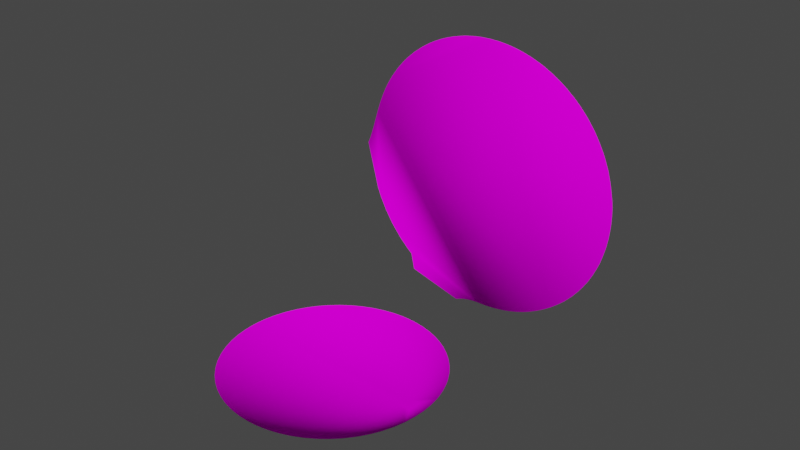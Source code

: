 # Source: link3.m.blend  (saved by Blender 3.2.14; exported with 4.5.12 LTS)
import bpy
from mathutils import Matrix  # noqa: F401  (used for matrix-valued properties, if any)

bpy.ops.wm.read_factory_settings(use_empty=True)
scene = bpy.context.scene
scene.name = 'Scene'

# ---- images (referenced by path relative to the original .blend; pixels are not part of the script)
import os
ASSET_DIR = os.environ.get("B2B_ASSET_DIR", "")  # directory of the original .blend (textures are referenced by path, not embedded)
HERE = os.path.dirname(os.path.abspath(__file__))  # packed textures are extracted next to this script under _unpacked/

def load_image(name, relpath, width, height, colorspace="sRGB"):
    """Load a texture the original file referenced (path relative to the .blend, or extracted next to this script)."""
    p = next((c for c in (os.path.join(HERE, relpath), os.path.join(ASSET_DIR, relpath)) if relpath and os.path.exists(c)), "")
    if p:
        img = bpy.data.images.load(p, check_existing=True)
        img.name = name
    else:  # same state as the original file: an image datablock whose file is absent (Cycles renders it pink)
        img = bpy.data.images.new(name, width, height)
        img.source = "FILE"
        img.filepath = "//" + (relpath or name)
    img.colorspace_settings.name = colorspace
    return img
img_colors_png_001 = load_image('colors.png.001', 'colors.png', 1024, 1024, 'sRGB')

# ---- materials (node trees are filled in below, after node groups)
mat_part__feature003_004_001_002 = bpy.data.materials.new('Part__Feature003_004_001_002')
mat_part__feature003_004_001_002.use_transparent_shadow = False
mat_part__feature003_004_001_002.diffuse_color = (1.0, 1.0, 1.0, 1.0)
mat_part__feature003_004_001_002.roughness = 1.0
mat_part__feature003_004_001_002.specular_intensity = 0.007812
mat_part__feature002_007_001_002 = bpy.data.materials.new('Part__Feature002_007_001_002')
mat_part__feature002_007_001_002.use_transparent_shadow = False
mat_part__feature002_007_001_002.diffuse_color = (1.0, 1.0, 1.0, 1.0)
mat_part__feature002_007_001_002.roughness = 1.0
mat_part__feature002_007_001_002.specular_intensity = 0.007812
mat_part__feature001_010_001_002 = bpy.data.materials.new('Part__Feature001_010_001_002')
mat_part__feature001_010_001_002.use_transparent_shadow = False
mat_part__feature001_010_001_002.diffuse_color = (1.0, 1.0, 1.0, 1.0)
mat_part__feature001_010_001_002.roughness = 1.0
mat_part__feature001_010_001_002.specular_intensity = 0.007812
mat_part__feature_001_001_001_002 = bpy.data.materials.new('Part__Feature_001_001_001_002')
mat_part__feature_001_001_001_002.use_transparent_shadow = False
mat_part__feature_001_001_001_002.diffuse_color = (0.251, 0.251, 0.251, 1.0)
mat_part__feature_001_001_001_002.roughness = 1.0
mat_part__feature_001_001_001_002.specular_intensity = 0.007812

# ---- material node trees
mat_part__feature003_004_001_002.use_nodes = True; mat_part__feature003_004_001_002.node_tree.nodes.clear()
_N = mat_part__feature003_004_001_002.node_tree.nodes; _L = mat_part__feature003_004_001_002.node_tree.links
n0 = _N.new('ShaderNodeBsdfPrincipled'); n0.name = 'Principled BSDF'; n0.location = (10, 300)
n0.distribution = 'GGX'
n0.subsurface_method = 'RANDOM_WALK_SKIN'
n0.inputs[2].default_value = 1.0
n0.inputs[3].default_value = 1.0
n0.inputs[13].default_value = 0.007812
n0.inputs[27].default_value = (0.0, 0.0, 0.0, 1.0)
n0.inputs[28].default_value = 1.0
n1 = _N.new('ShaderNodeOutputMaterial'); n1.name = 'Material Output'; n1.location = (300, 300)
n2 = _N.new('ShaderNodeTexImage'); n2.name = '图像纹理'; n2.location = (-300, 600)
n2.image = img_colors_png_001
_L.new(n0.outputs[0], n1.inputs[0])
_L.new(n2.outputs[0], n0.inputs[0])
n1.is_active_output = True
mat_part__feature002_007_001_002.use_nodes = True; mat_part__feature002_007_001_002.node_tree.nodes.clear()
_N = mat_part__feature002_007_001_002.node_tree.nodes; _L = mat_part__feature002_007_001_002.node_tree.links
n0 = _N.new('ShaderNodeBsdfPrincipled'); n0.name = 'Principled BSDF'; n0.location = (10, 300)
n0.distribution = 'GGX'
n0.subsurface_method = 'RANDOM_WALK_SKIN'
n0.inputs[2].default_value = 1.0
n0.inputs[3].default_value = 1.0
n0.inputs[13].default_value = 0.007812
n0.inputs[27].default_value = (0.0, 0.0, 0.0, 1.0)
n0.inputs[28].default_value = 1.0
n1 = _N.new('ShaderNodeOutputMaterial'); n1.name = 'Material Output'; n1.location = (300, 300)
n2 = _N.new('ShaderNodeTexImage'); n2.name = '图像纹理'; n2.location = (-300, 600)
n2.image = img_colors_png_001
_L.new(n0.outputs[0], n1.inputs[0])
_L.new(n2.outputs[0], n0.inputs[0])
n1.is_active_output = True
mat_part__feature001_010_001_002.use_nodes = True; mat_part__feature001_010_001_002.node_tree.nodes.clear()
_N = mat_part__feature001_010_001_002.node_tree.nodes; _L = mat_part__feature001_010_001_002.node_tree.links
n0 = _N.new('ShaderNodeBsdfPrincipled'); n0.name = 'Principled BSDF'; n0.location = (10, 300)
n0.distribution = 'GGX'
n0.subsurface_method = 'RANDOM_WALK_SKIN'
n0.inputs[2].default_value = 1.0
n0.inputs[3].default_value = 1.0
n0.inputs[13].default_value = 0.007812
n0.inputs[27].default_value = (0.0, 0.0, 0.0, 1.0)
n0.inputs[28].default_value = 1.0
n1 = _N.new('ShaderNodeOutputMaterial'); n1.name = 'Material Output'; n1.location = (300, 300)
n2 = _N.new('ShaderNodeTexImage'); n2.name = '图像纹理'; n2.location = (-300, 600)
n2.image = img_colors_png_001
_L.new(n0.outputs[0], n1.inputs[0])
_L.new(n2.outputs[0], n0.inputs[0])
n1.is_active_output = True
mat_part__feature_001_001_001_002.use_nodes = True; mat_part__feature_001_001_001_002.node_tree.nodes.clear()
_N = mat_part__feature_001_001_001_002.node_tree.nodes; _L = mat_part__feature_001_001_001_002.node_tree.links
n0 = _N.new('ShaderNodeBsdfPrincipled'); n0.name = 'Principled BSDF'; n0.location = (10, 300)
n0.distribution = 'GGX'
n0.subsurface_method = 'RANDOM_WALK_SKIN'
n0.inputs[2].default_value = 1.0
n0.inputs[3].default_value = 1.0
n0.inputs[13].default_value = 0.007812
n0.inputs[27].default_value = (0.0, 0.0, 0.0, 1.0)
n0.inputs[28].default_value = 1.0
n1 = _N.new('ShaderNodeOutputMaterial'); n1.name = 'Material Output'; n1.location = (300, 300)
n2 = _N.new('ShaderNodeTexImage'); n2.name = '图像纹理'; n2.location = (-300, 600)
n2.image = img_colors_png_001
_L.new(n0.outputs[0], n1.inputs[0])
_L.new(n2.outputs[0], n0.inputs[0])
n1.is_active_output = True

# ---- world
world_world = bpy.data.worlds.new('World'); scene.world = world_world
world_world.use_nodes = True; world_world.node_tree.nodes.clear()
_N = world_world.node_tree.nodes; _L = world_world.node_tree.links
n0 = _N.new('ShaderNodeOutputWorld'); n0.name = 'World Output'; n0.location = (300, 300)
n1 = _N.new('ShaderNodeBackground'); n1.name = 'Background'; n1.location = (10, 300)
n1.inputs[0].default_value = (0.05088, 0.05088, 0.05088, 1.0)
_L.new(n1.outputs[0], n0.inputs[0])
n0.is_active_output = True
world_world.color = (0.05088, 0.05088, 0.05088)
world_world.use_sun_shadow = False
world_world.sun_shadow_jitter_overblur = 0.0

# ---- meshes
me_node3_part__feature003_003 = bpy.data.meshes.new('node3_Part__Feature003.003')
me_node3_part__feature003_003.from_pydata([(0.06675, 0.0005, 0.05271), (0.0825, 0.000654, 0.055), (0.0825, 0.0005, 0.055), (0.06318, 0.0005, 0.0515), (0.0789, 0.0005, 0.05489), (0.0518, 0.0005, 0.04565), (0.04781, 0.0005, 0.04271), (0.03982, 0.0005, 0.03472), (0.07601, 0.0005, 0.05462), (0.06023, 0.0005, 0.0503), (0.0369, 0.0005, 0.03077), (0.07167, 0.0005, 0.05395), (0.05743, 0.0005, 0.04896), (0.04463, 0.0005, 0.0399), (0.05492, 0.0005, 0.04759), (0.04248, 0.0005, 0.03774), (0.1302, 0.0005, -0.02749), (0.129, 0.0005, 0.02939), (0.1274, 0.0005, 0.03184), (0.1319, 0.0005, -0.02423), (0.1375, 0.0005, -0.00143), (0.1375, 0.0005, 0.00143), (0.125, 0.000501, 0.03497), (0.08122, 0.0005, -0.05502), (0.0854, 0.0005, -0.05494), (0.1333, 0.000501, -0.02111), (0.0891, 0.0005, -0.05461), (0.1237, 0.0005, 0.03647), (0.1345, 0.0005, -0.01809), (0.09176, 0.000501, -0.05423), (0.1215, 0.000501, 0.03883), (0.1356, 0.000501, -0.01421), (0.09467, 0.000501, -0.05365), (0.119, 0.0005, 0.04118), (0.1364, 0.0005, -0.01097), (0.09755, 0.000501, -0.05292), (0.1153, 0.000501, 0.04416), (0.1004, 0.000501, -0.05203), (0.137, 0.0005, -0.007331), (0.1131, 0.0005, 0.0457), (0.1032, 0.000501, -0.05099), (0.1373, 0.0005, -0.004394), (0.1093, 0.0005, 0.04802), (0.1057, 0.000501, -0.0499), (0.1093, 0.0005, -0.04802), (0.1061, 0.0005, 0.0497), (0.1374, 0.000501, 0.004113), (0.1041, 0.000501, 0.05059), (0.1125, 0.0005, -0.0461), (0.1371, 0.000501, 0.007063), (0.1155, 0.0005, -0.04399), (0.1006, 0.0005, 0.05194), (0.1365, 0.0005, 0.01025), (0.09778, 0.0005, 0.05284), (0.1184, 0.0005, -0.04166), (0.1357, 0.0005, 0.01385), (0.09492, 0.0005, 0.05358), (0.1212, 0.000501, -0.03915), (0.09202, 0.0005, 0.05417), (0.1345, 0.0005, 0.01809), (0.1242, 0.0005, -0.03592), (0.0891, 0.0005, 0.05461), (0.1331, 0.0005, 0.02155), (0.08615, 0.0005, 0.05488), (0.1265, 0.0005, -0.03304), (0.1322, 0.000501, 0.02369), (0.0825, 0.0005, 0.055), (0.1282, 0.0005, -0.03063), (0.1305, 0.0005, 0.02685), (0.03077, 0.0005, 0.01877), (0.03223, 0.0005, 0.02231), (0.03474, 0.0005, 0.02731), (0.03338, 0.0005, 0.02476), (0.04851, 0.0005, -0.05125), (0.07074, 0.000501, -0.05746), (0.04707, 0.0005, -0.04457), (0.07219, 0.0005, -0.05681), (0.07438, 0.0005, -0.05606), (0.07608, 0.0005, -0.05564), (0.07861, 0.0005, -0.05521), (0.04464, 0.0005, -0.04249), (0.041, 0.0005, -0.03896), (0.02907, 0.0005, -0.01968), (0.02405, 0.0005, -0.000698), (0.03678, 0.0005, -0.03394), (0.02515, 0.0005, 0.001817), (0.0267, 0.0005, 0.006235), (0.02915, 0.0005, 0.01415), (0.03325, 0.0005, -0.02854), (0.03064, 0.0005, -0.02348), (4e-06, -0.05501, -0.121), (0.04647, -0.02942, -0.121), (0.05502, 0.0, -0.121), (0.04478, -0.03195, -0.121), (0.04304, -0.03424, -0.121), (0.000359, 0.05501, -0.121), (0.005046, 0.05479, -0.121), (0.04114, -0.0365, -0.121), (0.01091, 0.05393, -0.121), (0.03906, -0.03874, -0.121), (0.03698, -0.04071, -0.121), (0.01664, 0.05244, -0.121), (0.03563, -0.04191, -0.121), (0.02219, 0.05035, -0.121), (0.03244, -0.04444, -0.121), (0.02661, 0.04814, -0.121), (0.03007, 0.04608, -0.121), (0.03478, 0.04263, -0.121), (0.03917, 0.03864, -0.121), (0.02747, -0.04767, -0.121), (0.04247, 0.03498, -0.121), (0.04571, 0.03062, -0.121), (0.04862, 0.02576, -0.121), (0.0496, 0.02379, -0.121), (0.05063, 0.02149, -0.121), (0.05221, 0.01735, -0.121), (0.0534, 0.01322, -0.121), (0.05392, 0.01091, -0.121), (0.05472, 0.005784, -0.121), (0.05472, -0.005784, -0.121), (0.02219, -0.05035, -0.121), (0.05378, -0.01163, -0.121), (0.01664, -0.05244, -0.121), (0.05221, -0.01735, -0.121), (0.01091, -0.05393, -0.121), (0.05004, -0.02286, -0.121), (0.005046, -0.05479, -0.121), (0.04799, -0.02688, -0.121), (0.04571, 0.003175, -0.121), (0.04968, 0.003474, -0.121), (0.04982, -0.000197, -0.121), (0.04545, -0.002893, -0.121), (-0.005047, -0.05479, -0.121), (0.04968, -0.003474, -0.121), (0.04544, 0.002879, -0.121), (0.0457, -0.003172, -0.121), (-0.02486, 0.04908, -0.121), (-0.02999, 0.04612, -0.121), (-0.01944, 0.05147, -0.121), (-0.01379, 0.05326, -0.121), (-0.007983, 0.05444, -0.121), (-0.003374, 0.05491, -0.121), (-0.03916, 0.03864, -0.121), (-0.04271, 0.03468, -0.121), (-0.03478, 0.04263, -0.121), (-0.05483, 0.004344, -0.121), (-0.05501, 0.000812, -0.121), (-0.05432, 0.008725, -0.121), (-0.05307, 0.01452, -0.121), (-0.0512, 0.02014, -0.121), (-0.04874, 0.02553, -0.121), (-0.04571, 0.03062, -0.121), (-0.03244, -0.04444, -0.121), (-0.02747, -0.04767, -0.121), (-0.03703, -0.04069, -0.121), (-0.04119, -0.03648, -0.121), (-0.04487, -0.03184, -0.121), (-0.04804, -0.02682, -0.121), (-0.05064, -0.0215, -0.121), (-0.05266, -0.01593, -0.121), (-0.05407, -0.01018, -0.121), (-0.05485, -0.004306, -0.121), (-0.01091, -0.05393, -0.121), (-0.01664, -0.05244, -0.121), (-0.02219, -0.05035, -0.121), (0.06966, 0.000498, -0.05613), (0.06924, 0.0005, -0.05587), (0.0476, 0.0005, -0.04557), (0.04947, 0.0005, -0.04696), (0.05713, 0.0005, -0.05152), (0.06696, 0.0005, -0.05527), (0.06244, 0.0005, -0.05381), (0.05303, 0.0005, -0.04927)], [(1, 2), (1, 66), (170, 171), (168, 172), (167, 168), (165, 166), (166, 170), (169, 171), (169, 172)], [(2, 69, 50), (50, 69, 48), (48, 69, 44), (44, 69, 43), (43, 69, 40), (40, 69, 37), (37, 69, 35), (35, 69, 32), (32, 69, 29), (29, 69, 26), (26, 69, 24), (24, 69, 23), (3, 9, 0), (70, 71, 72), (14, 5, 12), (12, 5, 9), (69, 10, 70), (2, 10, 69), (70, 10, 71), (8, 10, 2), (10, 15, 7), (8, 15, 10), (0, 15, 8), (5, 13, 9), (6, 13, 5), (9, 13, 0), (0, 13, 15), (66, 2, 63), (63, 2, 61), (61, 2, 58), (58, 2, 56), (56, 2, 53), (53, 2, 51), (51, 2, 47), (47, 2, 45), (45, 2, 42), (42, 2, 39), (39, 2, 36), (36, 2, 33), (33, 2, 30), (30, 2, 27), (27, 2, 22), (22, 2, 18), (18, 2, 17), (17, 2, 68), (68, 2, 65), (65, 2, 62), (62, 2, 59), (59, 2, 55), (55, 2, 52), (52, 2, 49), (49, 2, 46), (46, 2, 21), (21, 2, 20), (20, 2, 41), (41, 2, 38), (38, 2, 34), (34, 2, 31), (31, 2, 28), (28, 2, 25), (74, 75, 73), (25, 2, 19), (19, 2, 16), (76, 75, 74), (16, 2, 67), (67, 2, 64), (64, 2, 60), (60, 2, 57), (57, 2, 54), (54, 2, 50), (77, 75, 76), (78, 75, 77), (79, 75, 78), (23, 75, 79), (23, 80, 75), (23, 81, 80), (23, 84, 81), (82, 85, 83), (82, 86, 85), (4, 8, 2), (82, 87, 86), (88, 87, 89), (89, 87, 82), (23, 87, 84), (84, 87, 88), (11, 0, 8), (23, 69, 87), (113, 128, 112), (114, 128, 113), (129, 118, 130), (118, 92, 130), (131, 90, 132), (131, 126, 90), (92, 119, 130), (130, 119, 133), (111, 134, 110), (112, 134, 111), (131, 124, 126), (119, 121, 133), (133, 121, 135), (131, 122, 124), (121, 123, 135), (128, 134, 112), (115, 128, 114), (106, 134, 105), (107, 134, 106), (108, 134, 107), (110, 134, 108), (131, 120, 122), (123, 125, 135), (131, 109, 120), (125, 127, 135), (135, 127, 131), (127, 91, 131), (131, 104, 109), (91, 93, 131), (93, 94, 131), (131, 102, 104), (96, 134, 95), (94, 97, 131), (98, 134, 96), (131, 100, 102), (101, 134, 98), (103, 134, 101), (105, 134, 103), (97, 99, 131), (131, 99, 100), (136, 134, 137), (138, 134, 136), (139, 134, 138), (140, 134, 139), (141, 134, 140), (95, 134, 141), (116, 128, 115), (142, 134, 143), (144, 134, 142), (137, 134, 144), (145, 134, 146), (147, 134, 145), (148, 134, 147), (149, 134, 148), (150, 134, 149), (151, 134, 150), (143, 134, 151), (116, 117, 128), (117, 129, 128), (117, 118, 129), (152, 131, 153), (154, 131, 152), (155, 131, 154), (156, 131, 155), (157, 131, 156), (158, 131, 157), (159, 131, 158), (160, 131, 159), (161, 131, 160), (146, 131, 161), (134, 131, 146), (162, 131, 132), (163, 131, 162), (164, 131, 163), (153, 131, 164), (135, 131, 130), (133, 135, 130), (130, 128, 129), (130, 134, 128), (130, 131, 134)])
me_node3_part__feature003_003.polygons.foreach_set('use_smooth', [True] * 167)
_k = set([(1, 2), (1, 66), (2, 66)])
me_node3_part__feature003_003.attributes.new('sharp_edge', 'BOOLEAN', 'EDGE').data.foreach_set('value', [ (min(e.vertices), max(e.vertices)) in _k for e in me_node3_part__feature003_003.edges])
_uv = me_node3_part__feature003_003.uv_layers.new(name='UVMap')
_uv.uv.foreach_set('vector', [0.1437, 0.8195, 0.1425, 0.8093, 0.1589, 0.8128, 0.1589, 0.8128, 0.1425, 0.8093, 0.1589, 0.8122, 0.1589, 0.8122, 0.1425, 0.8093, 0.1587, 0.8116, 0.1587, 0.8116, 0.1425, 0.8093, 0.1586, 0.811, 0.1586, 0.811, 0.1425, 0.8093, 0.1584, 0.8105, 0.1584, 0.8105, 0.1425, 0.8093, 0.1583, 0.8101, 0.1583, 0.8101, 0.1425, 0.8093, 0.1581, 0.8096, 0.1581, 0.8096, 0.1425, 0.8093, 0.1578, 0.8092, 0.1578, 0.8092, 0.1425, 0.8093, 0.1576, 0.8088, 0.1576, 0.8088, 0.1425, 0.8093, 0.1574, 0.8084, 0.1574, 0.8084, 0.1425, 0.8093, 0.157, 0.808, 0.157, 0.808, 0.1425, 0.8093, 0.1566, 0.8074, 0.1421, 0.8167, 0.1419, 0.8163, 0.1423, 0.8173, 0.1422, 0.8098, 0.1419, 0.8107, 0.142, 0.8102, 0.1417, 0.8153, 0.1416, 0.8147, 0.1418, 0.8158, 0.1418, 0.8158, 0.1416, 0.8147, 0.1419, 0.8163, 0.1425, 0.8093, 0.1417, 0.8113, 0.1422, 0.8098, 0.1437, 0.8195, 0.1417, 0.8113, 0.1425, 0.8093, 0.1422, 0.8098, 0.1417, 0.8113, 0.1419, 0.8107, 0.1431, 0.8186, 0.1417, 0.8113, 0.1437, 0.8195, 0.1417, 0.8113, 0.1415, 0.8127, 0.1416, 0.8121, 0.1431, 0.8186, 0.1415, 0.8127, 0.1417, 0.8113, 0.1423, 0.8173, 0.1415, 0.8127, 0.1431, 0.8186, 0.1416, 0.8147, 0.1415, 0.8132, 0.1419, 0.8163, 0.1415, 0.8139, 0.1415, 0.8132, 0.1416, 0.8147, 0.1419, 0.8163, 0.1415, 0.8132, 0.1423, 0.8173, 0.1423, 0.8173, 0.1415, 0.8132, 0.1415, 0.8127, 0.1437, 0.8195, 0.1437, 0.8195, 0.1441, 0.8199, 0.1441, 0.8199, 0.1437, 0.8195, 0.1445, 0.8202, 0.1445, 0.8202, 0.1437, 0.8195, 0.1448, 0.8205, 0.1448, 0.8205, 0.1437, 0.8195, 0.1452, 0.8208, 0.1452, 0.8208, 0.1437, 0.8195, 0.1456, 0.8211, 0.1456, 0.8211, 0.1437, 0.8195, 0.146, 0.8213, 0.146, 0.8213, 0.1437, 0.8195, 0.1466, 0.8216, 0.1466, 0.8216, 0.1437, 0.8195, 0.1469, 0.8218, 0.1469, 0.8218, 0.1437, 0.8195, 0.1474, 0.822, 0.1474, 0.822, 0.1437, 0.8195, 0.1481, 0.8222, 0.1481, 0.8222, 0.1437, 0.8195, 0.1485, 0.8223, 0.1485, 0.8223, 0.1437, 0.8195, 0.1492, 0.8224, 0.1492, 0.8224, 0.1437, 0.8195, 0.1498, 0.8225, 0.1498, 0.8225, 0.1437, 0.8195, 0.1503, 0.8225, 0.1503, 0.8225, 0.1437, 0.8195, 0.1506, 0.8225, 0.1506, 0.8225, 0.1437, 0.8195, 0.1512, 0.8224, 0.1512, 0.8224, 0.1437, 0.8195, 0.1517, 0.8224, 0.1517, 0.8224, 0.1437, 0.8195, 0.1522, 0.8223, 0.1522, 0.8223, 0.1437, 0.8195, 0.1527, 0.8221, 0.1527, 0.8221, 0.1437, 0.8195, 0.1531, 0.822, 0.1531, 0.822, 0.1437, 0.8195, 0.1536, 0.8218, 0.1536, 0.8218, 0.1437, 0.8195, 0.1543, 0.8215, 0.1543, 0.8215, 0.1437, 0.8195, 0.1548, 0.8212, 0.1548, 0.8212, 0.1437, 0.8195, 0.1552, 0.8209, 0.1552, 0.8209, 0.1437, 0.8195, 0.1556, 0.8206, 0.1556, 0.8206, 0.1437, 0.8195, 0.1559, 0.8204, 0.1559, 0.8204, 0.1437, 0.8195, 0.1563, 0.8201, 0.1563, 0.8201, 0.1437, 0.8195, 0.1566, 0.8197, 0.1566, 0.8197, 0.1437, 0.8195, 0.1569, 0.8194, 0.1569, 0.8194, 0.1437, 0.8195, 0.1573, 0.8189, 0.1573, 0.8189, 0.1437, 0.8195, 0.1576, 0.8185, 0.1576, 0.8185, 0.1437, 0.8195, 0.1579, 0.8179, 0.1579, 0.8179, 0.1437, 0.8195, 0.1581, 0.8174, 0.1557, 0.8059, 0.1517, 0.8044, 0.1526, 0.8039, 0.1581, 0.8174, 0.1437, 0.8195, 0.1583, 0.8169, 0.1583, 0.8169, 0.1437, 0.8195, 0.1585, 0.8164, 0.1558, 0.8061, 0.1517, 0.8044, 0.1557, 0.8059, 0.1585, 0.8164, 0.1437, 0.8195, 0.1587, 0.8158, 0.1587, 0.8158, 0.1437, 0.8195, 0.1588, 0.8153, 0.1588, 0.8153, 0.1437, 0.8195, 0.1589, 0.8147, 0.1589, 0.8147, 0.1437, 0.8195, 0.159, 0.814, 0.159, 0.814, 0.1437, 0.8195, 0.159, 0.8134, 0.159, 0.8134, 0.1437, 0.8195, 0.1589, 0.8128, 0.156, 0.8065, 0.1517, 0.8044, 0.1558, 0.8061, 0.1561, 0.8067, 0.1517, 0.8044, 0.156, 0.8065, 0.1563, 0.8071, 0.1517, 0.8044, 0.1561, 0.8067, 0.1566, 0.8074, 0.1517, 0.8044, 0.1563, 0.8071, 0.1566, 0.8074, 0.1512, 0.8043, 0.1517, 0.8044, 0.1566, 0.8074, 0.1504, 0.8043, 0.1512, 0.8043, 0.1566, 0.8074, 0.1493, 0.8043, 0.1504, 0.8043, 0.1468, 0.8049, 0.1439, 0.8068, 0.1441, 0.8064, 0.1468, 0.8049, 0.1435, 0.8074, 0.1439, 0.8068, 0.1434, 0.819, 0.1431, 0.8186, 0.1437, 0.8195, 0.1468, 0.8049, 0.1428, 0.8086, 0.1435, 0.8074, 0.1483, 0.8045, 0.1428, 0.8086, 0.1474, 0.8047, 0.1474, 0.8047, 0.1428, 0.8086, 0.1468, 0.8049, 0.1566, 0.8074, 0.1428, 0.8086, 0.1493, 0.8043, 0.1493, 0.8043, 0.1428, 0.8086, 0.1483, 0.8045, 0.1427, 0.818, 0.1423, 0.8173, 0.1431, 0.8186, 0.1566, 0.8074, 0.1425, 0.8093, 0.1428, 0.8086, 0.1731, 0.8152, 0.1698, 0.8154, 0.1733, 0.8149, 0.1728, 0.8154, 0.1698, 0.8154, 0.1731, 0.8152, 0.17, 0.8161, 0.1706, 0.8167, 0.1695, 0.8162, 0.1706, 0.8167, 0.1697, 0.817, 0.1695, 0.8162, 0.1689, 0.8157, 0.1592, 0.8108, 0.1591, 0.81, 0.1689, 0.8157, 0.1595, 0.8115, 0.1592, 0.8108, 0.1697, 0.817, 0.1688, 0.8172, 0.1695, 0.8162, 0.1695, 0.8162, 0.1688, 0.8172, 0.169, 0.8164, 0.174, 0.8143, 0.1698, 0.8154, 0.1745, 0.8136, 0.1733, 0.8149, 0.1698, 0.8154, 0.174, 0.8143, 0.1689, 0.8157, 0.1598, 0.8124, 0.1595, 0.8115, 0.1688, 0.8172, 0.1679, 0.8173, 0.169, 0.8164, 0.169, 0.8164, 0.1679, 0.8173, 0.1689, 0.8157, 0.1689, 0.8157, 0.1603, 0.8133, 0.1598, 0.8124, 0.1679, 0.8173, 0.167, 0.8173, 0.1689, 0.8157, 0.1698, 0.8154, 0.1698, 0.8154, 0.1733, 0.8149, 0.1722, 0.8159, 0.1698, 0.8154, 0.1728, 0.8154, 0.1757, 0.8111, 0.1698, 0.8154, 0.1759, 0.8105, 0.1754, 0.812, 0.1698, 0.8154, 0.1757, 0.8111, 0.1749, 0.8129, 0.1698, 0.8154, 0.1754, 0.812, 0.1745, 0.8136, 0.1698, 0.8154, 0.1749, 0.8129, 0.1689, 0.8157, 0.1608, 0.8141, 0.1603, 0.8133, 0.167, 0.8173, 0.166, 0.8172, 0.1689, 0.8157, 0.1689, 0.8157, 0.1614, 0.8148, 0.1608, 0.8141, 0.166, 0.8172, 0.1654, 0.8171, 0.1689, 0.8157, 0.1689, 0.8157, 0.1654, 0.8171, 0.1689, 0.8157, 0.1654, 0.8171, 0.1649, 0.817, 0.1689, 0.8157, 0.1689, 0.8157, 0.1621, 0.8154, 0.1614, 0.8148, 0.1649, 0.817, 0.1645, 0.8168, 0.1689, 0.8157, 0.1645, 0.8168, 0.1641, 0.8166, 0.1689, 0.8157, 0.1689, 0.8157, 0.1626, 0.8158, 0.1621, 0.8154, 0.176, 0.8068, 0.1698, 0.8154, 0.1759, 0.8061, 0.1641, 0.8166, 0.1636, 0.8164, 0.1689, 0.8157, 0.1761, 0.8078, 0.1698, 0.8154, 0.176, 0.8068, 0.1689, 0.8157, 0.1628, 0.816, 0.1626, 0.8158, 0.1761, 0.8088, 0.1698, 0.8154, 0.1761, 0.8078, 0.176, 0.8097, 0.1698, 0.8154, 0.1761, 0.8088, 0.1759, 0.8105, 0.1698, 0.8154, 0.176, 0.8097, 0.1636, 0.8164, 0.1632, 0.8162, 0.1689, 0.8157, 0.1689, 0.8157, 0.1632, 0.8162, 0.1628, 0.816, 0.174, 0.8024, 0.1698, 0.8154, 0.1733, 0.8017, 0.1746, 0.8031, 0.1698, 0.8154, 0.174, 0.8024, 0.1751, 0.8039, 0.1698, 0.8154, 0.1746, 0.8031, 0.1755, 0.8048, 0.1698, 0.8154, 0.1751, 0.8039, 0.1757, 0.8055, 0.1698, 0.8154, 0.1755, 0.8048, 0.1759, 0.8061, 0.1698, 0.8154, 0.1757, 0.8055, 0.1716, 0.8162, 0.1698, 0.8154, 0.1722, 0.8159, 0.1719, 0.8006, 0.1698, 0.8154, 0.1711, 0.8002, 0.1726, 0.8011, 0.1698, 0.8154, 0.1719, 0.8006, 0.1733, 0.8017, 0.1698, 0.8154, 0.1726, 0.8011, 0.1661, 0.7996, 0.1698, 0.8154, 0.1655, 0.7997, 0.1667, 0.7995, 0.1698, 0.8154, 0.1661, 0.7996, 0.1677, 0.7994, 0.1698, 0.8154, 0.1667, 0.7995, 0.1686, 0.7995, 0.1698, 0.8154, 0.1677, 0.7994, 0.1695, 0.7996, 0.1698, 0.8154, 0.1686, 0.7995, 0.1704, 0.7999, 0.1698, 0.8154, 0.1695, 0.7996, 0.1711, 0.8002, 0.1698, 0.8154, 0.1704, 0.7999, 0.1716, 0.8162, 0.1713, 0.8164, 0.1698, 0.8154, 0.1713, 0.8164, 0.17, 0.8161, 0.1698, 0.8154, 0.1713, 0.8164, 0.1706, 0.8167, 0.17, 0.8161, 0.1596, 0.8052, 0.1689, 0.8157, 0.1593, 0.8061, 0.1599, 0.8043, 0.1689, 0.8157, 0.1596, 0.8052, 0.1604, 0.8035, 0.1689, 0.8157, 0.1599, 0.8043, 0.161, 0.8027, 0.1689, 0.8157, 0.1604, 0.8035, 0.1616, 0.802, 0.1689, 0.8157, 0.161, 0.8027, 0.1623, 0.8014, 0.1689, 0.8157, 0.1616, 0.802, 0.1631, 0.8008, 0.1689, 0.8157, 0.1623, 0.8014, 0.1639, 0.8003, 0.1689, 0.8157, 0.1631, 0.8008, 0.1647, 0.8, 0.1689, 0.8157, 0.1639, 0.8003, 0.1655, 0.7997, 0.1689, 0.8157, 0.1647, 0.8, 0.1698, 0.8154, 0.1689, 0.8157, 0.1655, 0.7997, 0.159, 0.809, 0.1689, 0.8157, 0.1591, 0.81, 0.159, 0.808, 0.1689, 0.8157, 0.159, 0.809, 0.1591, 0.8071, 0.1689, 0.8157, 0.159, 0.808, 0.1593, 0.8061, 0.1689, 0.8157, 0.1591, 0.8071, 0.1689, 0.8157, 0.1689, 0.8157, 0.1695, 0.8162, 0.169, 0.8164, 0.1689, 0.8157, 0.1695, 0.8162, 0.1695, 0.8162, 0.1698, 0.8154, 0.17, 0.8161, 0.1695, 0.8162, 0.1698, 0.8154, 0.1698, 0.8154, 0.1695, 0.8162, 0.1689, 0.8157, 0.1698, 0.8154])
me_node3_part__feature003_003.materials.append(mat_part__feature003_004_001_002)
me_node3_part__feature003_003.materials.append(mat_part__feature002_007_001_002)
me_node3_part__feature003_003.materials.append(mat_part__feature001_010_001_002)
me_node3_part__feature003_003.materials.append(mat_part__feature_001_001_001_002)
me_node3_part__feature003_003.use_remesh_fix_poles = True
me_node3_part__feature003_003.use_remesh_preserve_attributes = False
me_node3_part__feature003_003.update()
me_node3_part__feature003_003.normals_split_custom_set([tuple(v) for v in zip(*[iter([-0.01248, -0.8867, 0.4621, -0.6651, -0.702, 0.2547, 0.4291, -0.6989, -0.5722, 0.4291, -0.6989, -0.5722, -0.6651, -0.702, 0.2547, 0.3894, -0.6993, -0.5995, 0.3894, -0.6993, -0.5995, -0.6651, -0.702, 0.2547, 0.3495, -0.6981, -0.625, 0.3495, -0.6981, -0.625, -0.6651, -0.702, 0.2547, 0.3041, -0.6974, -0.6489, 0.3041, -0.6974, -0.6489, -0.6651, -0.702, 0.2547, 0.2691, -0.6971, -0.6645, 0.2691, -0.6971, -0.6645, -0.6651, -0.702, 0.2547, 0.2329, -0.6972, -0.678, 0.2329, -0.6972, -0.678, -0.6651, -0.702, 0.2547, 0.1961, -0.6969, -0.6898, 0.1961, -0.6969, -0.6898, -0.6651, -0.702, 0.2547, 0.1586, -0.6969, -0.6994, 0.1586, -0.6969, -0.6994, -0.6651, -0.702, 0.2547, 0.1208, -0.6971, -0.7067, 0.1208, -0.6971, -0.7067, -0.6651, -0.702, 0.2547, 0.08262, -0.6994, -0.71, 0.08262, -0.6994, -0.71, -0.6651, -0.702, 0.2547, 0.03907, -0.6977, -0.7154, 0.03907, -0.6977, -0.7154, -0.6651, -0.702, 0.2547, 0.03188, -0.7119, -0.7015, -0.2502, -0.6979, 0.6711, -0.2915, -0.697, 0.6552, -0.2037, -0.6957, 0.6889, -0.6523, -0.7005, 0.2895, -0.6211, -0.698, 0.3564, -0.6398, -0.6978, 0.322, -0.3617, -0.6978, 0.6182, -0.4034, -0.6952, 0.5949, -0.3246, -0.6981, 0.6382, -0.3246, -0.6981, 0.6382, -0.4034, -0.6952, 0.5949, -0.2915, -0.697, 0.6552, -0.6651, -0.702, 0.2547, -0.5915, -0.6978, 0.4039, -0.6523, -0.7005, 0.2895, -0.01248, -0.8867, 0.4621, -0.5915, -0.6978, 0.4039, -0.6651, -0.702, 0.2547, -0.6523, -0.7005, 0.2895, -0.5915, -0.6978, 0.4039, -0.6211, -0.698, 0.3564, -0.0871, -0.6975, 0.7113, -0.5915, -0.6978, 0.4039, -0.01248, -0.8867, 0.4621, -0.5915, -0.6978, 0.4039, -0.5219, -0.6971, 0.4916, -0.559, -0.6954, 0.4516, -0.0871, -0.6975, 0.7113, -0.5219, -0.6971, 0.4916, -0.5915, -0.6978, 0.4039, -0.2037, -0.6957, 0.6889, -0.5219, -0.6971, 0.4916, -0.0871, -0.6975, 0.7113, -0.4034, -0.6952, 0.5949, -0.4925, -0.6972, 0.5209, -0.2915, -0.697, 0.6552, -0.452, -0.6941, 0.5602, -0.4925, -0.6972, 0.5209, -0.4034, -0.6952, 0.5949, -0.2915, -0.697, 0.6552, -0.4925, -0.6972, 0.5209, -0.2037, -0.6957, 0.6889, -0.2037, -0.6957, 0.6889, -0.4925, -0.6972, 0.5209, -0.5219, -0.6971, 0.4916, 0.02212, -0.5825, 0.8125, -0.01248, -0.8867, 0.4621, 0.04679, -0.6997, 0.7129, 0.04679, -0.6997, 0.7129, -0.01248, -0.8867, 0.4621, 0.08607, -0.6993, 0.7096, 0.08607, -0.6993, 0.7096, -0.01248, -0.8867, 0.4621, 0.1239, -0.6993, 0.7041, 0.1239, -0.6993, 0.7041, -0.01248, -0.8867, 0.4621, 0.1608, -0.6997, 0.6961, 0.1608, -0.6997, 0.6961, -0.01248, -0.8867, 0.4621, 0.199, -0.6995, 0.6863, 0.199, -0.6995, 0.6863, -0.01248, -0.8867, 0.4621, 0.2346, -0.7001, 0.6744, 0.2346, -0.7001, 0.6744, -0.01248, -0.8867, 0.4621, 0.2796, -0.6964, 0.6609, 0.2796, -0.6964, 0.6609, -0.01248, -0.8867, 0.4621, 0.3109, -0.7002, 0.6427, 0.3109, -0.7002, 0.6427, -0.01248, -0.8867, 0.4621, 0.35, -0.6978, 0.625, 0.35, -0.6978, 0.625, -0.01248, -0.8867, 0.4621, 0.3958, -0.6986, 0.5961, 0.3958, -0.6986, 0.5961, -0.01248, -0.8867, 0.4621, 0.431, -0.6963, 0.5739, 0.431, -0.6963, 0.5739, -0.01248, -0.8867, 0.4621, 0.4728, -0.698, 0.5378, 0.4728, -0.698, 0.5378, -0.01248, -0.8867, 0.4621, 0.5077, -0.6969, 0.5065, 0.5077, -0.6969, 0.5065, -0.01248, -0.8867, 0.4621, 0.5312, -0.701, 0.4758, 0.5312, -0.701, 0.4758, -0.01248, -0.8867, 0.4621, 0.5555, -0.697, 0.4535, 0.5555, -0.697, 0.4535, -0.01248, -0.8867, 0.4621, 0.5809, -0.6998, 0.4156, 0.5809, -0.6998, 0.4156, -0.01248, -0.8867, 0.4621, 0.604, -0.7004, 0.3803, 0.604, -0.7004, 0.3803, -0.01248, -0.8867, 0.4621, 0.6238, -0.6998, 0.348, 0.6238, -0.6998, 0.348, -0.01248, -0.8867, 0.4621, 0.6465, -0.6969, 0.3105, 0.6465, -0.6969, 0.3105, -0.01248, -0.8867, 0.4621, 0.659, -0.6996, 0.2762, 0.659, -0.6996, 0.2762, -0.01248, -0.8867, 0.4621, 0.6769, -0.6976, 0.2347, 0.6769, -0.6976, 0.2347, -0.01248, -0.8867, 0.4621, 0.6923, -0.6983, 0.1821, 0.6923, -0.6983, 0.1821, -0.01248, -0.8867, 0.4621, 0.7015, -0.7, 0.134, 0.7015, -0.7, 0.134, -0.01248, -0.8867, 0.4621, 0.711, -0.6971, 0.09255, 0.711, -0.6971, 0.09255, -0.01248, -0.8867, 0.4621, 0.7152, -0.6968, 0.05378, 0.7152, -0.6968, 0.05378, -0.01248, -0.8867, 0.4621, 0.713, -0.7009, 0.01908, 0.713, -0.7009, 0.01908, -0.01248, -0.8867, 0.4621, 0.7131, -0.7007, -0.02078, 0.7131, -0.7007, -0.02078, -0.01248, -0.8867, 0.4621, 0.7121, -0.6998, -0.05656, 0.7121, -0.6998, -0.05656, -0.01248, -0.8867, 0.4621, 0.7082, -0.6993, -0.09682, 0.7082, -0.6993, -0.09682, -0.01248, -0.8867, 0.4621, 0.7017, -0.6985, -0.1406, 0.7017, -0.6985, -0.1406, -0.01248, -0.8867, 0.4621, 0.6923, -0.6969, -0.1871, 0.6923, -0.6969, -0.1871, -0.01248, -0.8867, 0.4621, 0.6764, -0.6987, -0.2329, 0.6764, -0.6987, -0.2329, -0.01248, -0.8867, 0.4621, 0.6615, -0.6976, -0.2754, 0.3053, -0.7121, -0.6322, 0.5282, -0.7864, 0.3203, 0.6854, -0.7162, 0.1317, 0.6615, -0.6976, -0.2754, -0.01248, -0.8867, 0.4621, 0.6404, -0.7004, -0.3151, 0.6404, -0.7004, -0.3151, -0.01248, -0.8867, 0.4621, 0.6198, -0.6989, -0.3569, 0.2578, -0.7162, -0.6485, 0.5282, -0.7864, 0.3203, 0.3053, -0.7121, -0.6322, 0.6198, -0.6989, -0.3569, -0.01248, -0.8867, 0.4621, 0.5933, -0.7001, -0.3974, 0.5933, -0.7001, -0.3974, -0.01248, -0.8867, 0.4621, 0.5699, -0.7003, -0.4298, 0.5699, -0.7003, -0.4298, -0.01248, -0.8867, 0.4621, 0.5409, -0.6983, -0.4688, 0.5409, -0.6983, -0.4688, -0.01248, -0.8867, 0.4621, 0.5046, -0.6969, -0.5096, 0.5046, -0.6969, -0.5096, -0.01248, -0.8867, 0.4621, 0.4675, -0.6998, -0.5401, 0.4675, -0.6998, -0.5401, -0.01248, -0.8867, 0.4621, 0.4291, -0.6989, -0.5722, 0.196, -0.7155, -0.6705, 0.5282, -0.7864, 0.3203, 0.2578, -0.7162, -0.6485, 0.1438, -0.714, -0.6852, 0.5282, -0.7864, 0.3203, 0.196, -0.7155, -0.6705, 0.08392, -0.7163, -0.6927, 0.5282, -0.7864, 0.3203, 0.1438, -0.714, -0.6852, 0.03188, -0.7119, -0.7015, 0.5282, -0.7864, 0.3203, 0.08392, -0.7163, -0.6927, 0.03188, -0.7119, -0.7015, 0.4681, -0.7057, 0.5318, 0.5282, -0.7864, 0.3203, 0.03188, -0.7119, -0.7015, 0.5342, -0.6724, 0.5124, 0.4681, -0.7057, 0.5318, 0.03188, -0.7119, -0.7015, 0.5825, -0.6835, 0.4399, 0.5342, -0.6724, 0.5124, 0.4512, -0.7915, 0.4123, -0.6509, -0.7146, 0.2563, -0.6322, -0.7126, 0.3044, 0.4512, -0.7915, 0.4123, -0.6677, -0.7118, 0.2182, -0.6509, -0.7146, 0.2563, -0.04456, -0.6979, 0.7148, -0.0871, -0.6975, 0.7113, -0.01248, -0.8867, 0.4621, 0.4512, -0.7915, 0.4123, -0.6738, -0.7047, 0.2221, -0.6677, -0.7118, 0.2182, 0.628, -0.6924, 0.3553, -0.6738, -0.7047, 0.2221, 0.6572, -0.6944, 0.2931, 0.6572, -0.6944, 0.2931, -0.6738, -0.7047, 0.2221, 0.4512, -0.7915, 0.4123, 0.03188, -0.7119, -0.7015, -0.6738, -0.7047, 0.2221, 0.5825, -0.6835, 0.4399, 0.5825, -0.6835, 0.4399, -0.6738, -0.7047, 0.2221, 0.628, -0.6924, 0.3553, -0.1423, -0.695, 0.7048, -0.2037, -0.6957, 0.6889, -0.0871, -0.6975, 0.7113, 0.03188, -0.7119, -0.7015, -0.6651, -0.702, 0.2547, -0.6738, -0.7047, 0.2221, 0.6478, 0.3082, -0.6967, -2.836e-05, 3.245e-05, -1.0, 0.6337, 0.3409, -0.6944, 0.6617, 0.2756, -0.6973, -2.836e-05, 3.245e-05, -1.0, 0.6478, 0.3082, -0.6967, -1.153e-05, 6.632e-05, -1.0, 0.7163, 0.07372, -0.6939, 6.243e-08, 0.0, -1.0, 0.7163, 0.07372, -0.6939, 0.7205, 9.774e-05, -0.6935, 6.243e-08, 0.0, -1.0, -1.127e-05, 1.258e-06, -1.0, 0.0001253, -0.7194, -0.6946, -0.06748, -0.7177, -0.6931, -1.127e-05, 1.258e-06, -1.0, 0.06627, -0.7177, -0.6932, 0.0001253, -0.7194, -0.6946, 0.7205, 9.774e-05, -0.6935, 0.7169, -0.07651, -0.6929, 6.243e-08, 0.0, -1.0, 6.243e-08, 0.0, -1.0, 0.7169, -0.07651, -0.6929, 6.248e-07, 0.0, -1.0, 0.5979, 0.4013, -0.6939, -3.782e-06, 4.403e-06, -1.0, 0.5573, 0.4563, -0.6937, 0.6337, 0.3409, -0.6944, -3.782e-06, 4.403e-06, -1.0, 0.5979, 0.4013, -0.6939, -1.127e-05, 1.258e-06, -1.0, 0.1429, -0.7057, -0.6939, 0.06627, -0.7177, -0.6932, 0.7169, -0.07651, -0.6929, 0.7047, -0.1511, -0.6933, 6.248e-07, 0.0, -1.0, 6.248e-07, 0.0, -1.0, 0.7047, -0.1511, -0.6933, -3.414e-05, 0.0, -1.0, -1.127e-05, 1.258e-06, -1.0, 0.2183, -0.6864, -0.6936, 0.1429, -0.7057, -0.6939, 0.7047, -0.1511, -0.6933, 0.6834, -0.2274, -0.6938, -3.414e-05, 0.0, -1.0, -2.836e-05, 3.245e-05, -1.0, -3.782e-06, 4.403e-06, -1.0, 0.6337, 0.3409, -0.6944, 0.6818, 0.2289, -0.6948, -2.836e-05, 3.245e-05, -1.0, 0.6617, 0.2756, -0.6973, 0.3946, 0.6022, -0.694, -3.782e-06, 4.403e-06, -1.0, 0.3467, 0.6297, -0.6952, 0.4561, 0.5577, -0.6935, -3.782e-06, 4.403e-06, -1.0, 0.3946, 0.6022, -0.694, 0.5104, 0.5081, -0.6938, -3.782e-06, 4.403e-06, -1.0, 0.4561, 0.5577, -0.6935, 0.5573, 0.4563, -0.6937, -3.782e-06, 4.403e-06, -1.0, 0.5104, 0.5081, -0.6938, -1.127e-05, 1.258e-06, -1.0, 0.292, -0.6588, -0.6934, 0.2183, -0.6864, -0.6936, 0.6834, -0.2274, -0.6938, 0.6554, -0.2987, -0.6936, -3.414e-05, 0.0, -1.0, -1.127e-05, 1.258e-06, -1.0, 0.3604, -0.6249, -0.6925, 0.292, -0.6588, -0.6934, 0.6554, -0.2987, -0.6936, 0.6279, -0.348, -0.6962, -3.414e-05, 0.0, -1.0, -3.414e-05, 0.0, -1.0, 0.6279, -0.348, -0.6962, -1.127e-05, 1.258e-06, -1.0, 0.6279, -0.348, -0.6962, 0.6058, -0.3824, -0.6977, -1.127e-05, 1.258e-06, -1.0, -1.127e-05, 1.258e-06, -1.0, 0.421, -0.5844, -0.6937, 0.3604, -0.6249, -0.6925, 0.6058, -0.3824, -0.6977, 0.5844, -0.4174, -0.6959, -1.127e-05, 1.258e-06, -1.0, 0.5844, -0.4174, -0.6959, 0.5606, -0.4464, -0.6975, -1.127e-05, 1.258e-06, -1.0, -1.127e-05, 1.258e-06, -1.0, 0.4627, -0.5491, -0.696, 0.421, -0.5844, -0.6937, 0.07015, 0.7167, -0.6939, -3.782e-06, 4.403e-06, -1.0, 0.0059, 0.7188, -0.6952, 0.5606, -0.4464, -0.6975, 0.5364, -0.4751, -0.6975, -1.127e-05, 1.258e-06, -1.0, 0.1426, 0.7066, -0.6931, -3.782e-06, 4.403e-06, -1.0, 0.07015, 0.7167, -0.6939, -1.127e-05, 1.258e-06, -1.0, 0.4837, -0.5264, -0.6992, 0.4627, -0.5491, -0.696, 0.2175, 0.6872, -0.6932, -3.782e-06, 4.403e-06, -1.0, 0.1426, 0.7066, -0.6931, 0.2891, 0.6595, -0.6939, -3.782e-06, 4.403e-06, -1.0, 0.2175, 0.6872, -0.6932, 0.3467, 0.6297, -0.6952, -3.782e-06, 4.403e-06, -1.0, 0.2891, 0.6595, -0.6939, 0.5364, -0.4751, -0.6975, 0.5099, -0.5057, -0.696, -1.127e-05, 1.258e-06, -1.0, -1.127e-05, 1.258e-06, -1.0, 0.5099, -0.5057, -0.696, 0.4837, -0.5264, -0.6992, -0.3253, 0.6424, -0.694, -3.782e-06, 4.403e-06, -1.0, -0.3937, 0.6033, -0.6935, -0.2533, 0.6747, -0.6932, -3.782e-06, 4.403e-06, -1.0, -0.3253, 0.6424, -0.694, -0.1804, 0.6981, -0.6929, -3.782e-06, 4.403e-06, -1.0, -0.2533, 0.6747, -0.6932, -0.1085, 0.712, -0.6938, -3.782e-06, 4.403e-06, -1.0, -0.1804, 0.6981, -0.6929, -0.04536, 0.7175, -0.6951, -3.782e-06, 4.403e-06, -1.0, -0.1085, 0.712, -0.6938, 0.0059, 0.7188, -0.6952, -3.782e-06, 4.403e-06, -1.0, -0.04536, 0.7175, -0.6951, 0.6965, 0.1756, -0.6957, -2.836e-05, 3.245e-05, -1.0, 0.6818, 0.2289, -0.6948, -0.512, 0.5073, -0.6932, -3.782e-06, 4.403e-06, -1.0, -0.559, 0.4551, -0.6931, -0.456, 0.5582, -0.6931, -3.782e-06, 4.403e-06, -1.0, -0.512, 0.5073, -0.6932, -0.3937, 0.6033, -0.6935, -3.782e-06, 4.403e-06, -1.0, -0.456, 0.5582, -0.6931, -0.7151, 0.0587, -0.6965, -3.782e-06, 4.403e-06, -1.0, -0.7209, 0.008322, -0.693, -0.711, 0.1171, -0.6933, -3.782e-06, 4.403e-06, -1.0, -0.7151, 0.0587, -0.6965, -0.6957, 0.1901, -0.6928, -3.782e-06, 4.403e-06, -1.0, -0.711, 0.1171, -0.6933, -0.6711, 0.2636, -0.693, -3.782e-06, 4.403e-06, -1.0, -0.6957, 0.1901, -0.6928, -0.6387, 0.3344, -0.693, -3.782e-06, 4.403e-06, -1.0, -0.6711, 0.2636, -0.693, -0.5998, 0.3995, -0.6933, -3.782e-06, 4.403e-06, -1.0, -0.6387, 0.3344, -0.693, -0.559, 0.4551, -0.6931, -3.782e-06, 4.403e-06, -1.0, -0.5998, 0.3995, -0.6933, 0.6965, 0.1756, -0.6957, 0.7054, 0.1384, -0.6952, -2.836e-05, 3.245e-05, -1.0, 0.7054, 0.1384, -0.6952, -1.153e-05, 6.632e-05, -1.0, -2.836e-05, 3.245e-05, -1.0, 0.7054, 0.1384, -0.6952, 0.7163, 0.07372, -0.6939, -1.153e-05, 6.632e-05, -1.0, -0.4257, -0.5815, -0.6933, -1.127e-05, 1.258e-06, -1.0, -0.3597, -0.6238, -0.6939, -0.4854, -0.533, -0.6931, -1.127e-05, 1.258e-06, -1.0, -0.4257, -0.5815, -0.6933, -0.5403, -0.4773, -0.693, -1.127e-05, 1.258e-06, -1.0, -0.4854, -0.533, -0.6931, -0.5879, -0.4175, -0.6929, -1.127e-05, 1.258e-06, -1.0, -0.5403, -0.4773, -0.693, -0.6298, -0.3511, -0.6928, -1.127e-05, 1.258e-06, -1.0, -0.5879, -0.4175, -0.6929, -0.6635, -0.2822, -0.6929, -1.127e-05, 1.258e-06, -1.0, -0.6298, -0.3511, -0.6928, -0.6899, -0.2089, -0.6931, -1.127e-05, 1.258e-06, -1.0, -0.6635, -0.2822, -0.6929, -0.7083, -0.1332, -0.6932, -1.127e-05, 1.258e-06, -1.0, -0.6899, -0.2089, -0.6931, -0.7182, -0.05772, -0.6934, -1.127e-05, 1.258e-06, -1.0, -0.7083, -0.1332, -0.6932, -0.7209, 0.008322, -0.693, -1.127e-05, 1.258e-06, -1.0, -0.7182, -0.05772, -0.6934, -3.782e-06, 4.403e-06, -1.0, -1.127e-05, 1.258e-06, -1.0, -0.7209, 0.008322, -0.693, -0.1428, -0.7067, -0.693, -1.127e-05, 1.258e-06, -1.0, -0.06748, -0.7177, -0.6931, -0.2181, -0.6871, -0.6931, -1.127e-05, 1.258e-06, -1.0, -0.1428, -0.7067, -0.693, -0.2894, -0.6598, -0.6935, -1.127e-05, 1.258e-06, -1.0, -0.2181, -0.6871, -0.6931, -0.3597, -0.6238, -0.6939, -1.127e-05, 1.258e-06, -1.0, -0.2894, -0.6598, -0.6935, -3.414e-05, 0.0, -1.0, -1.127e-05, 1.258e-06, -1.0, 6.243e-08, 0.0, -1.0, 6.248e-07, 0.0, -1.0, -3.414e-05, 0.0, -1.0, 6.243e-08, 0.0, -1.0, 6.243e-08, 0.0, -1.0, -2.836e-05, 3.245e-05, -1.0, -1.153e-05, 6.632e-05, -1.0, 6.243e-08, 0.0, -1.0, -3.782e-06, 4.403e-06, -1.0, -2.836e-05, 3.245e-05, -1.0, 6.243e-08, 0.0, -1.0, -1.127e-05, 1.258e-06, -1.0, -3.782e-06, 4.403e-06, -1.0])] * 3)])

# ---- objects
ob_link3 = bpy.data.objects.new('link3', me_node3_part__feature003_003)

# ---- transforms, parenting, visibility, modifiers, constraints
ob_link3.location = (0.0, 0.0, 0.0)

# ---- collection membership
scene.collection.objects.link(ob_link3)

# ---- scene / render settings (as saved in the file)
scene.frame_start = 1; scene.frame_end = 250; scene.frame_set(147)
scene.render.engine = 'BLENDER_EEVEE_NEXT'
scene.cycles.sampling_pattern = 'TABULATED_SOBOL'
scene.cycles.use_light_tree = False
scene.view_settings.view_transform = 'Filmic'
bpy.context.view_layer.update()

# ---- added for rendering (the .blend has no active camera and no usable light): camera, sun
cam_auto = bpy.data.cameras.new('AutoCamera')
cam_auto.lens = 50.0
cam_auto.sensor_width = 36.0
cam_auto.clip_end = 1000.0
ob_auto_camera = bpy.data.objects.new('AutoCamera', cam_auto)
scene.collection.objects.link(ob_auto_camera)
ob_auto_camera.location = (0.303153, -0.314296, 0.176535)
ob_auto_camera.rotation_euler = (1.09748, -7.21219e-08, 0.694738)
scene.camera = ob_auto_camera
light_auto_sun = bpy.data.lights.new('AutoSun', 'SUN')
light_auto_sun.energy = 3.0
light_auto_sun.angle = 0.0523599
ob_auto_sun = bpy.data.objects.new('AutoSun', light_auto_sun)
scene.collection.objects.link(ob_auto_sun)
ob_auto_sun.rotation_euler = (0.872665, 0.174533, 0.523599)
bpy.context.view_layer.update()
